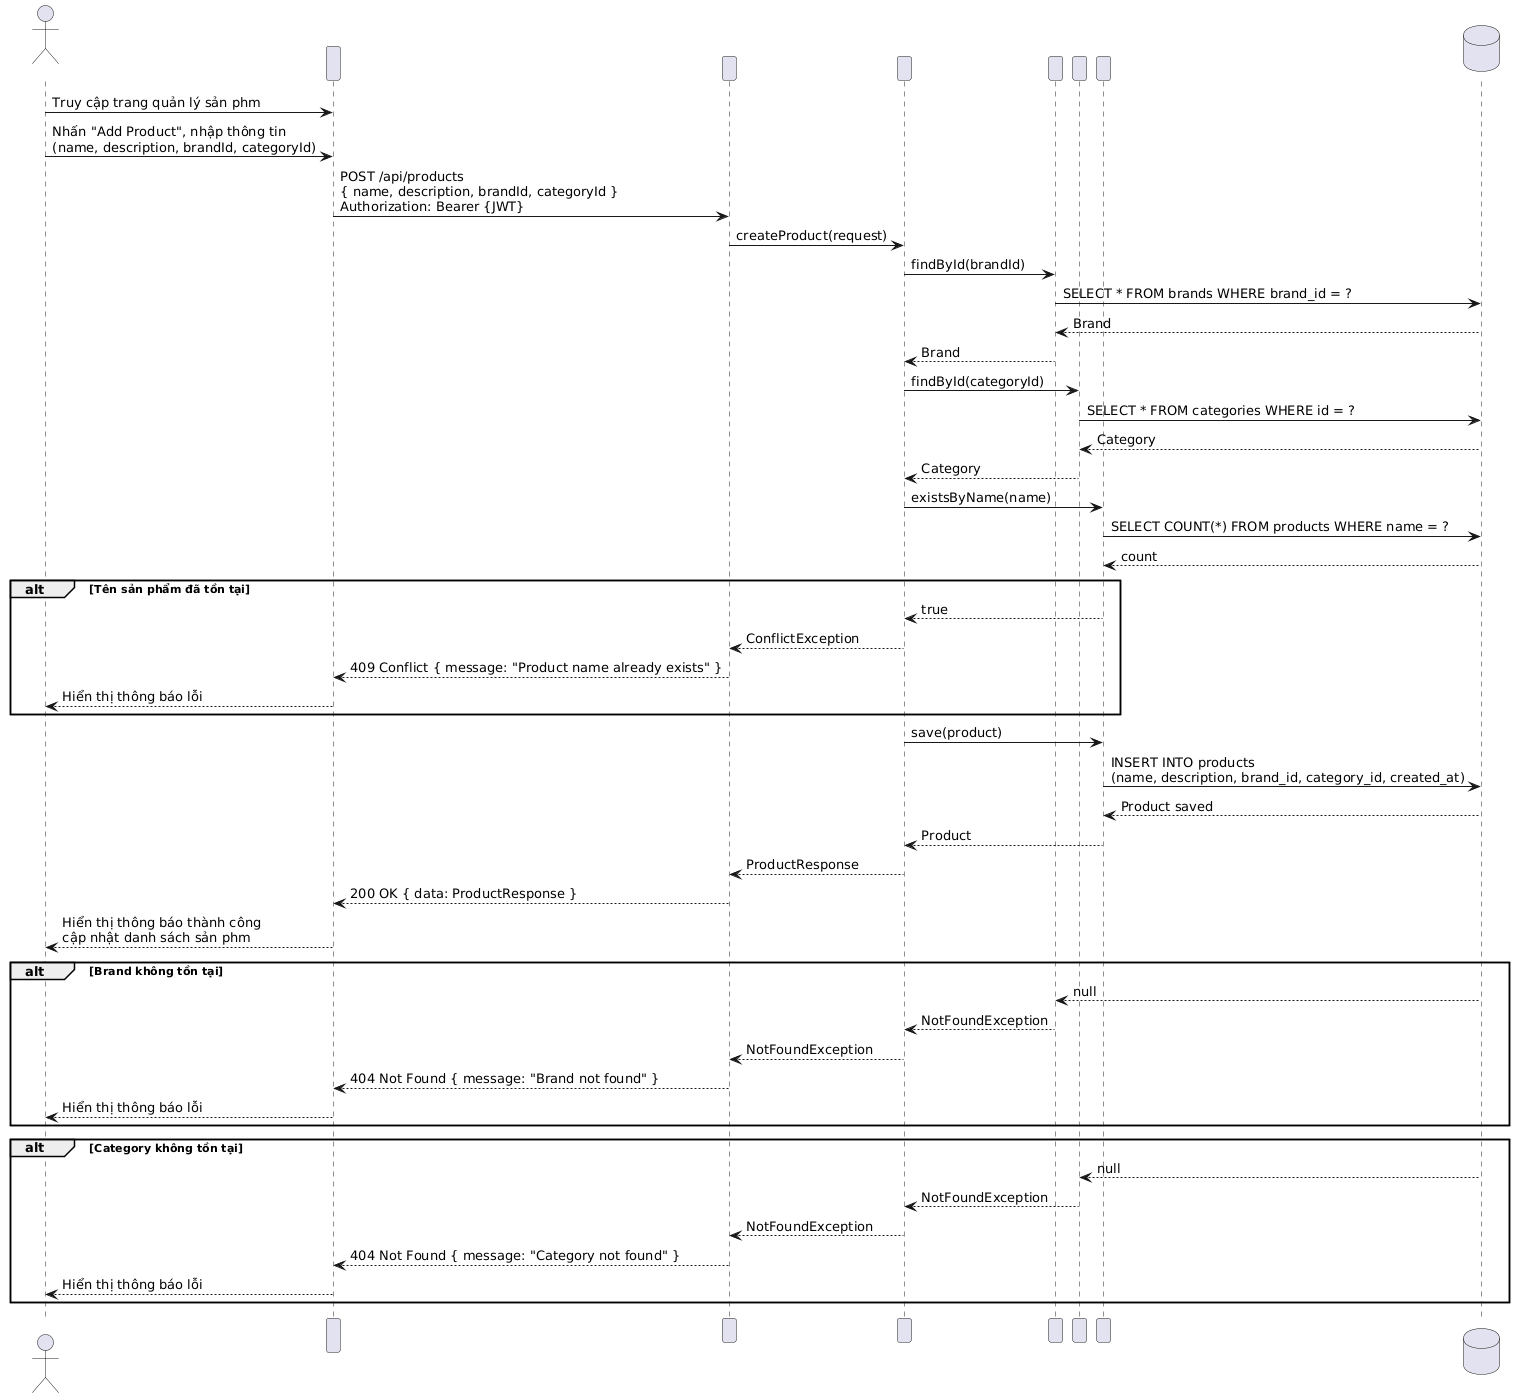

The diagram above was rendered by PlantUML. Its source (embedded in the PNG):
@startuml
actor "Admin" as Admin
participant "Browser\n(Admin Panel)" as Browser
participant "ProductController" as PC
participant "ProductService" as PS
participant "BrandRepository" as BR
participant "CategoryRepository" as CR
participant "ProductRepository" as PR
database "PostgreSQL" as DB

Admin -> Browser : Truy cập trang quản lý sản phẩm
Admin -> Browser : Nhấn "Add Product", nhập thông tin\n(name, description, brandId, categoryId)
Browser -> PC : POST /api/products\n{ name, description, brandId, categoryId }\nAuthorization: Bearer {JWT}

PC -> PS : createProduct(request)

PS -> BR : findById(brandId)
BR -> DB : SELECT * FROM brands WHERE brand_id = ?
DB --> BR : Brand
BR --> PS : Brand

PS -> CR : findById(categoryId)
CR -> DB : SELECT * FROM categories WHERE id = ?
DB --> CR : Category
CR --> PS : Category

PS -> PR : existsByName(name)
PR -> DB : SELECT COUNT(*) FROM products WHERE name = ?
DB --> PR : count

alt Tên sản phẩm đã tồn tại
    PR --> PS : true
    PS --> PC : ConflictException
    PC --> Browser : 409 Conflict { message: "Product name already exists" }
    Browser --> Admin : Hiển thị thông báo lỗi
end

PS -> PR : save(product)
PR -> DB : INSERT INTO products\n(name, description, brand_id, category_id, created_at)
DB --> PR : Product saved
PR --> PS : Product
PS --> PC : ProductResponse
PC --> Browser : 200 OK { data: ProductResponse }
Browser --> Admin : Hiển thị thông báo thành công\ncập nhật danh sách sản phẩm

alt Brand không tồn tại
    DB --> BR : null
    BR --> PS : NotFoundException
    PS --> PC : NotFoundException
    PC --> Browser : 404 Not Found { message: "Brand not found" }
    Browser --> Admin : Hiển thị thông báo lỗi
end

alt Category không tồn tại
    DB --> CR : null
    CR --> PS : NotFoundException
    PS --> PC : NotFoundException
    PC --> Browser : 404 Not Found { message: "Category not found" }
    Browser --> Admin : Hiển thị thông báo lỗi
end
@enduml